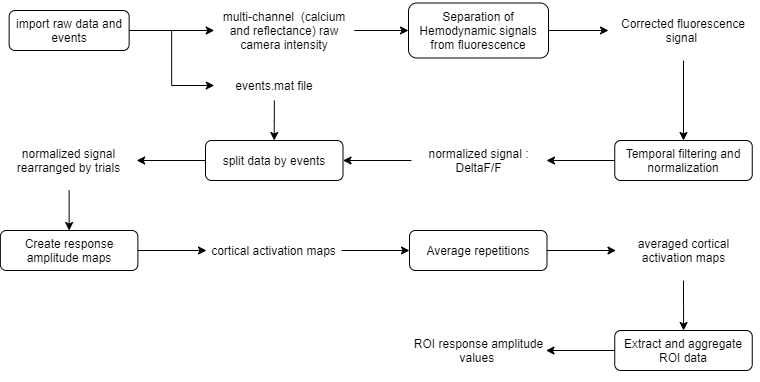

The diagram above was exported from draw.io. Its source (the exported page's mxGraphModel, read from the mxfile embedded in the PNG):
<mxGraphModel dx="1185" dy="685" grid="1" gridSize="10" guides="1" tooltips="1" connect="1" arrows="1" fold="1" page="1" pageScale="1" pageWidth="1100" pageHeight="850" math="0" shadow="0">
  <root>
    <mxCell id="0" />
    <mxCell id="1" parent="0" />
    <mxCell id="2" style="edgeStyle=orthogonalEdgeStyle;rounded=0;orthogonalLoop=1;jettySize=auto;html=1;entryX=0;entryY=0.5;entryDx=0;entryDy=0;" edge="1" source="4" target="6" parent="1">
      <mxGeometry relative="1" as="geometry" />
    </mxCell>
    <mxCell id="3" style="edgeStyle=orthogonalEdgeStyle;rounded=0;orthogonalLoop=1;jettySize=auto;html=1;entryX=0;entryY=0.5;entryDx=0;entryDy=0;" edge="1" source="4" target="18" parent="1">
      <mxGeometry relative="1" as="geometry" />
    </mxCell>
    <mxCell id="4" value="import raw data and events" style="rounded=1;whiteSpace=wrap;html=1;" vertex="1" parent="1">
      <mxGeometry x="50.63000000000011" y="30" width="120" height="40" as="geometry" />
    </mxCell>
    <mxCell id="5" style="edgeStyle=orthogonalEdgeStyle;rounded=0;orthogonalLoop=1;jettySize=auto;html=1;entryX=0;entryY=0.5;entryDx=0;entryDy=0;" edge="1" source="6" target="8" parent="1">
      <mxGeometry relative="1" as="geometry" />
    </mxCell>
    <mxCell id="6" value="multi-channel&amp;nbsp; (calcium and reflectance) raw camera intensity" style="text;html=1;strokeColor=none;fillColor=none;align=center;verticalAlign=middle;whiteSpace=wrap;rounded=0;" vertex="1" parent="1">
      <mxGeometry x="255.75" y="20" width="140" height="60" as="geometry" />
    </mxCell>
    <mxCell id="7" style="edgeStyle=orthogonalEdgeStyle;rounded=0;orthogonalLoop=1;jettySize=auto;html=1;entryX=0;entryY=0.5;entryDx=0;entryDy=0;" edge="1" source="8" target="10" parent="1">
      <mxGeometry relative="1" as="geometry" />
    </mxCell>
    <mxCell id="8" value="Separation of Hemodynamic signals from fluorescence" style="rounded=1;whiteSpace=wrap;html=1;" vertex="1" parent="1">
      <mxGeometry x="450" y="22.5" width="140" height="55" as="geometry" />
    </mxCell>
    <mxCell id="9" style="edgeStyle=orthogonalEdgeStyle;rounded=0;orthogonalLoop=1;jettySize=auto;html=1;entryX=0.5;entryY=0;entryDx=0;entryDy=0;" edge="1" source="10" target="12" parent="1">
      <mxGeometry relative="1" as="geometry">
        <mxPoint x="725" y="120" as="targetPoint" />
      </mxGeometry>
    </mxCell>
    <mxCell id="10" value="Corrected fluorescence signal&amp;nbsp;" style="text;html=1;strokeColor=none;fillColor=none;align=center;verticalAlign=middle;whiteSpace=wrap;rounded=0;" vertex="1" parent="1">
      <mxGeometry x="650" y="20" width="150" height="60" as="geometry" />
    </mxCell>
    <mxCell id="11" style="edgeStyle=orthogonalEdgeStyle;rounded=0;orthogonalLoop=1;jettySize=auto;html=1;entryX=1;entryY=0.5;entryDx=0;entryDy=0;" edge="1" source="12" target="14" parent="1">
      <mxGeometry relative="1" as="geometry">
        <mxPoint x="560" y="180" as="targetPoint" />
      </mxGeometry>
    </mxCell>
    <mxCell id="12" value="Temporal filtering and normalization" style="rounded=1;whiteSpace=wrap;html=1;" vertex="1" parent="1">
      <mxGeometry x="656.25" y="160" width="137.5" height="40" as="geometry" />
    </mxCell>
    <mxCell id="13" style="edgeStyle=orthogonalEdgeStyle;rounded=0;orthogonalLoop=1;jettySize=auto;html=1;entryX=1;entryY=0.5;entryDx=0;entryDy=0;" edge="1" source="14" target="16" parent="1">
      <mxGeometry relative="1" as="geometry" />
    </mxCell>
    <mxCell id="14" value="normalized signal : DeltaF/F" style="text;html=1;strokeColor=none;fillColor=none;align=center;verticalAlign=middle;whiteSpace=wrap;rounded=0;" vertex="1" parent="1">
      <mxGeometry x="453" y="150" width="135" height="60" as="geometry" />
    </mxCell>
    <mxCell id="15" style="edgeStyle=orthogonalEdgeStyle;rounded=0;orthogonalLoop=1;jettySize=auto;html=1;" edge="1" source="16" target="20" parent="1">
      <mxGeometry relative="1" as="geometry" />
    </mxCell>
    <mxCell id="16" value="split data by events" style="rounded=1;whiteSpace=wrap;html=1;" vertex="1" parent="1">
      <mxGeometry x="247" y="160" width="137.5" height="40" as="geometry" />
    </mxCell>
    <mxCell id="17" style="edgeStyle=orthogonalEdgeStyle;rounded=0;orthogonalLoop=1;jettySize=auto;html=1;" edge="1" source="18" target="16" parent="1">
      <mxGeometry relative="1" as="geometry" />
    </mxCell>
    <mxCell id="18" value="events.mat file" style="text;html=1;strokeColor=none;fillColor=none;align=center;verticalAlign=middle;whiteSpace=wrap;rounded=0;" vertex="1" parent="1">
      <mxGeometry x="255.75" y="90" width="120" height="30" as="geometry" />
    </mxCell>
    <mxCell id="19" style="edgeStyle=orthogonalEdgeStyle;rounded=0;orthogonalLoop=1;jettySize=auto;html=1;entryX=0.5;entryY=0;entryDx=0;entryDy=0;" edge="1" source="20" target="22" parent="1">
      <mxGeometry relative="1" as="geometry" />
    </mxCell>
    <mxCell id="20" value="normalized signal rearranged by trials" style="text;html=1;strokeColor=none;fillColor=none;align=center;verticalAlign=middle;whiteSpace=wrap;rounded=0;" vertex="1" parent="1">
      <mxGeometry x="43.129999999999995" y="150" width="135" height="60" as="geometry" />
    </mxCell>
    <mxCell id="21" style="edgeStyle=orthogonalEdgeStyle;rounded=0;orthogonalLoop=1;jettySize=auto;html=1;entryX=0;entryY=0.5;entryDx=0;entryDy=0;" edge="1" source="22" target="24" parent="1">
      <mxGeometry relative="1" as="geometry" />
    </mxCell>
    <mxCell id="22" value="Create response amplitude maps" style="rounded=1;whiteSpace=wrap;html=1;" vertex="1" parent="1">
      <mxGeometry x="41.879999999999995" y="250" width="137.5" height="40" as="geometry" />
    </mxCell>
    <mxCell id="23" style="edgeStyle=orthogonalEdgeStyle;rounded=0;orthogonalLoop=1;jettySize=auto;html=1;" edge="1" source="24" target="26" parent="1">
      <mxGeometry relative="1" as="geometry" />
    </mxCell>
    <mxCell id="24" value="cortical activation maps" style="text;html=1;strokeColor=none;fillColor=none;align=center;verticalAlign=middle;whiteSpace=wrap;rounded=0;" vertex="1" parent="1">
      <mxGeometry x="248" y="240" width="135" height="60" as="geometry" />
    </mxCell>
    <mxCell id="25" style="edgeStyle=orthogonalEdgeStyle;rounded=0;orthogonalLoop=1;jettySize=auto;html=1;" edge="1" source="26" target="28" parent="1">
      <mxGeometry relative="1" as="geometry" />
    </mxCell>
    <mxCell id="26" value="Average repetitions" style="rounded=1;whiteSpace=wrap;html=1;" vertex="1" parent="1">
      <mxGeometry x="451" y="250" width="137.5" height="40" as="geometry" />
    </mxCell>
    <mxCell id="27" style="edgeStyle=orthogonalEdgeStyle;rounded=0;orthogonalLoop=1;jettySize=auto;html=1;" edge="1" source="28" target="30" parent="1">
      <mxGeometry relative="1" as="geometry" />
    </mxCell>
    <mxCell id="28" value="averaged cortical activation maps" style="text;html=1;strokeColor=none;fillColor=none;align=center;verticalAlign=middle;whiteSpace=wrap;rounded=0;" vertex="1" parent="1">
      <mxGeometry x="657.5" y="240" width="135" height="60" as="geometry" />
    </mxCell>
    <mxCell id="29" style="edgeStyle=orthogonalEdgeStyle;rounded=0;orthogonalLoop=1;jettySize=auto;html=1;entryX=1;entryY=0.5;entryDx=0;entryDy=0;" edge="1" source="30" target="31" parent="1">
      <mxGeometry relative="1" as="geometry" />
    </mxCell>
    <mxCell id="30" value="Extract and aggregate ROI data" style="rounded=1;whiteSpace=wrap;html=1;" vertex="1" parent="1">
      <mxGeometry x="656.25" y="350" width="137.5" height="40" as="geometry" />
    </mxCell>
    <mxCell id="31" value="ROI response amplitude values&amp;nbsp;" style="text;html=1;strokeColor=none;fillColor=none;align=center;verticalAlign=middle;whiteSpace=wrap;rounded=0;" vertex="1" parent="1">
      <mxGeometry x="452.5" y="340" width="135" height="60" as="geometry" />
    </mxCell>
  </root>
</mxGraphModel>